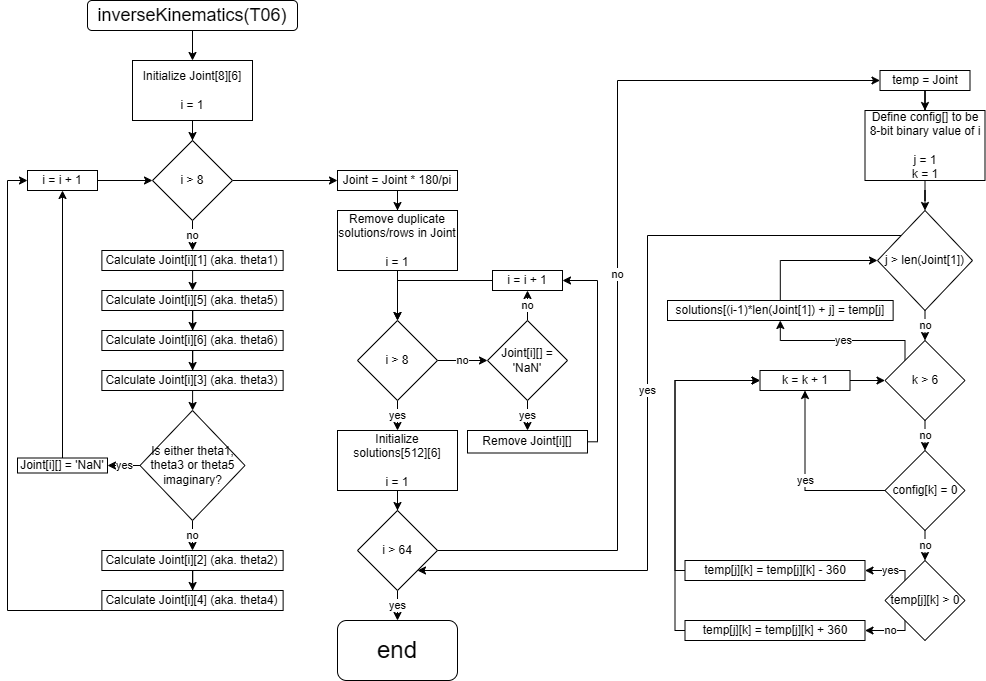

The diagram above was exported from draw.io. Its source (the exported page's mxGraphModel, read from the mxfile embedded in the PNG):
<mxGraphModel dx="1674" dy="738" grid="1" gridSize="10" guides="1" tooltips="1" connect="1" arrows="1" fold="1" page="1" pageScale="1" pageWidth="827" pageHeight="1169" math="0" shadow="0">
  <root>
    <mxCell id="0" />
    <mxCell id="1" parent="0" />
    <mxCell id="xYaSe2QaP2-o1ee3FD81-9" style="edgeStyle=orthogonalEdgeStyle;rounded=0;orthogonalLoop=1;jettySize=auto;html=1;" parent="1" source="xYaSe2QaP2-o1ee3FD81-1" target="xYaSe2QaP2-o1ee3FD81-2" edge="1">
      <mxGeometry relative="1" as="geometry" />
    </mxCell>
    <mxCell id="xYaSe2QaP2-o1ee3FD81-1" value="&lt;font style=&quot;font-size: 18px;&quot;&gt;inverseKinematics(T06)&lt;/font&gt;" style="rounded=1;whiteSpace=wrap;html=1;" parent="1" vertex="1">
      <mxGeometry x="230" y="60" width="210" height="30" as="geometry" />
    </mxCell>
    <mxCell id="xYaSe2QaP2-o1ee3FD81-42" style="edgeStyle=orthogonalEdgeStyle;rounded=0;orthogonalLoop=1;jettySize=auto;html=1;" parent="1" source="xYaSe2QaP2-o1ee3FD81-2" target="xYaSe2QaP2-o1ee3FD81-3" edge="1">
      <mxGeometry relative="1" as="geometry" />
    </mxCell>
    <mxCell id="xYaSe2QaP2-o1ee3FD81-2" value="Initialize Joint[8][6]&lt;div&gt;&lt;br&gt;&lt;/div&gt;&lt;div&gt;i = 1&lt;/div&gt;" style="rounded=0;whiteSpace=wrap;html=1;" parent="1" vertex="1">
      <mxGeometry x="275" y="120" width="120" height="60" as="geometry" />
    </mxCell>
    <mxCell id="xYaSe2QaP2-o1ee3FD81-43" value="no" style="edgeStyle=orthogonalEdgeStyle;rounded=0;orthogonalLoop=1;jettySize=auto;html=1;" parent="1" source="xYaSe2QaP2-o1ee3FD81-3" target="xYaSe2QaP2-o1ee3FD81-5" edge="1">
      <mxGeometry relative="1" as="geometry" />
    </mxCell>
    <mxCell id="xYaSe2QaP2-o1ee3FD81-53" style="edgeStyle=orthogonalEdgeStyle;rounded=0;orthogonalLoop=1;jettySize=auto;html=1;entryX=0;entryY=0.5;entryDx=0;entryDy=0;" parent="1" source="xYaSe2QaP2-o1ee3FD81-3" target="xYaSe2QaP2-o1ee3FD81-51" edge="1">
      <mxGeometry relative="1" as="geometry" />
    </mxCell>
    <mxCell id="xYaSe2QaP2-o1ee3FD81-3" value="i &amp;gt; 8" style="rhombus;whiteSpace=wrap;html=1;" parent="1" vertex="1">
      <mxGeometry x="295" y="200" width="80" height="80" as="geometry" />
    </mxCell>
    <mxCell id="xYaSe2QaP2-o1ee3FD81-27" style="edgeStyle=orthogonalEdgeStyle;rounded=0;orthogonalLoop=1;jettySize=auto;html=1;entryX=0.5;entryY=0;entryDx=0;entryDy=0;" parent="1" source="xYaSe2QaP2-o1ee3FD81-5" target="xYaSe2QaP2-o1ee3FD81-24" edge="1">
      <mxGeometry relative="1" as="geometry" />
    </mxCell>
    <mxCell id="xYaSe2QaP2-o1ee3FD81-5" value="Calculate Joint[i][1] (aka. theta1)" style="rounded=0;whiteSpace=wrap;html=1;" parent="1" vertex="1">
      <mxGeometry x="244.38" y="310" width="181.25" height="20" as="geometry" />
    </mxCell>
    <mxCell id="xYaSe2QaP2-o1ee3FD81-33" value="no" style="edgeStyle=orthogonalEdgeStyle;rounded=0;orthogonalLoop=1;jettySize=auto;html=1;entryX=0.5;entryY=0;entryDx=0;entryDy=0;" parent="1" source="xYaSe2QaP2-o1ee3FD81-15" target="xYaSe2QaP2-o1ee3FD81-31" edge="1">
      <mxGeometry relative="1" as="geometry" />
    </mxCell>
    <mxCell id="xYaSe2QaP2-o1ee3FD81-39" value="yes" style="edgeStyle=orthogonalEdgeStyle;rounded=0;orthogonalLoop=1;jettySize=auto;html=1;" parent="1" source="xYaSe2QaP2-o1ee3FD81-15" target="xYaSe2QaP2-o1ee3FD81-16" edge="1">
      <mxGeometry relative="1" as="geometry" />
    </mxCell>
    <mxCell id="xYaSe2QaP2-o1ee3FD81-15" value="Is either theta1, theta3 or theta5 imaginary?" style="rhombus;whiteSpace=wrap;html=1;" parent="1" vertex="1">
      <mxGeometry x="282.5" y="470" width="105" height="110" as="geometry" />
    </mxCell>
    <mxCell id="xYaSe2QaP2-o1ee3FD81-49" style="edgeStyle=orthogonalEdgeStyle;rounded=0;orthogonalLoop=1;jettySize=auto;html=1;" parent="1" source="xYaSe2QaP2-o1ee3FD81-16" target="xYaSe2QaP2-o1ee3FD81-46" edge="1">
      <mxGeometry relative="1" as="geometry" />
    </mxCell>
    <mxCell id="xYaSe2QaP2-o1ee3FD81-16" value="Joint[i][] = 'NaN'" style="rounded=0;whiteSpace=wrap;html=1;" parent="1" vertex="1">
      <mxGeometry x="160" y="517.5" width="90" height="15" as="geometry" />
    </mxCell>
    <mxCell id="xYaSe2QaP2-o1ee3FD81-28" style="edgeStyle=orthogonalEdgeStyle;rounded=0;orthogonalLoop=1;jettySize=auto;html=1;" parent="1" source="xYaSe2QaP2-o1ee3FD81-24" target="xYaSe2QaP2-o1ee3FD81-25" edge="1">
      <mxGeometry relative="1" as="geometry" />
    </mxCell>
    <mxCell id="xYaSe2QaP2-o1ee3FD81-24" value="Calculate Joint[i][5] (aka. theta5)" style="rounded=0;whiteSpace=wrap;html=1;" parent="1" vertex="1">
      <mxGeometry x="244.38" y="350" width="181.25" height="20" as="geometry" />
    </mxCell>
    <mxCell id="xYaSe2QaP2-o1ee3FD81-29" style="edgeStyle=orthogonalEdgeStyle;rounded=0;orthogonalLoop=1;jettySize=auto;html=1;" parent="1" source="xYaSe2QaP2-o1ee3FD81-25" target="xYaSe2QaP2-o1ee3FD81-26" edge="1">
      <mxGeometry relative="1" as="geometry" />
    </mxCell>
    <mxCell id="xYaSe2QaP2-o1ee3FD81-25" value="Calculate Joint[i][6] (aka. theta6)" style="rounded=0;whiteSpace=wrap;html=1;" parent="1" vertex="1">
      <mxGeometry x="244.37" y="390" width="181.25" height="20" as="geometry" />
    </mxCell>
    <mxCell id="xYaSe2QaP2-o1ee3FD81-30" style="edgeStyle=orthogonalEdgeStyle;rounded=0;orthogonalLoop=1;jettySize=auto;html=1;" parent="1" source="xYaSe2QaP2-o1ee3FD81-26" target="xYaSe2QaP2-o1ee3FD81-15" edge="1">
      <mxGeometry relative="1" as="geometry" />
    </mxCell>
    <mxCell id="xYaSe2QaP2-o1ee3FD81-26" value="Calculate Joint[i][3] (aka. theta3)" style="rounded=0;whiteSpace=wrap;html=1;" parent="1" vertex="1">
      <mxGeometry x="244.37" y="430" width="181.25" height="20" as="geometry" />
    </mxCell>
    <mxCell id="xYaSe2QaP2-o1ee3FD81-37" style="edgeStyle=orthogonalEdgeStyle;rounded=0;orthogonalLoop=1;jettySize=auto;html=1;" parent="1" source="xYaSe2QaP2-o1ee3FD81-31" target="xYaSe2QaP2-o1ee3FD81-34" edge="1">
      <mxGeometry relative="1" as="geometry" />
    </mxCell>
    <mxCell id="xYaSe2QaP2-o1ee3FD81-31" value="Calculate Joint[i][2] (aka. theta2)" style="rounded=0;whiteSpace=wrap;html=1;" parent="1" vertex="1">
      <mxGeometry x="244.37" y="610" width="181.25" height="20" as="geometry" />
    </mxCell>
    <mxCell id="xYaSe2QaP2-o1ee3FD81-34" value="Calculate Joint[i][4] (aka. theta4)" style="rounded=0;whiteSpace=wrap;html=1;" parent="1" vertex="1">
      <mxGeometry x="244.37" y="650" width="181.25" height="20" as="geometry" />
    </mxCell>
    <mxCell id="xYaSe2QaP2-o1ee3FD81-48" value="" style="edgeStyle=orthogonalEdgeStyle;rounded=0;orthogonalLoop=1;jettySize=auto;html=1;entryX=0;entryY=0.5;entryDx=0;entryDy=0;" parent="1" source="xYaSe2QaP2-o1ee3FD81-34" target="xYaSe2QaP2-o1ee3FD81-46" edge="1">
      <mxGeometry relative="1" as="geometry">
        <mxPoint x="335" y="660" as="sourcePoint" />
        <mxPoint x="295" y="240" as="targetPoint" />
        <Array as="points">
          <mxPoint x="150" y="670" />
          <mxPoint x="150" y="240" />
        </Array>
      </mxGeometry>
    </mxCell>
    <mxCell id="xYaSe2QaP2-o1ee3FD81-50" style="edgeStyle=orthogonalEdgeStyle;rounded=0;orthogonalLoop=1;jettySize=auto;html=1;entryX=0;entryY=0.5;entryDx=0;entryDy=0;" parent="1" source="xYaSe2QaP2-o1ee3FD81-46" target="xYaSe2QaP2-o1ee3FD81-3" edge="1">
      <mxGeometry relative="1" as="geometry" />
    </mxCell>
    <mxCell id="xYaSe2QaP2-o1ee3FD81-46" value="i = i + 1" style="rounded=0;whiteSpace=wrap;html=1;" parent="1" vertex="1">
      <mxGeometry x="170" y="230" width="70" height="20" as="geometry" />
    </mxCell>
    <mxCell id="xYaSe2QaP2-o1ee3FD81-58" style="edgeStyle=orthogonalEdgeStyle;rounded=0;orthogonalLoop=1;jettySize=auto;html=1;" parent="1" source="xYaSe2QaP2-o1ee3FD81-51" target="xYaSe2QaP2-o1ee3FD81-57" edge="1">
      <mxGeometry relative="1" as="geometry" />
    </mxCell>
    <mxCell id="xYaSe2QaP2-o1ee3FD81-51" value="Joint = Joint * 180/pi" style="rounded=0;whiteSpace=wrap;html=1;" parent="1" vertex="1">
      <mxGeometry x="480" y="230" width="120" height="20" as="geometry" />
    </mxCell>
    <mxCell id="xYaSe2QaP2-o1ee3FD81-85" style="edgeStyle=orthogonalEdgeStyle;rounded=0;orthogonalLoop=1;jettySize=auto;html=1;" parent="1" source="xYaSe2QaP2-o1ee3FD81-55" target="xYaSe2QaP2-o1ee3FD81-73" edge="1">
      <mxGeometry relative="1" as="geometry" />
    </mxCell>
    <mxCell id="xYaSe2QaP2-o1ee3FD81-55" value="Initialize solutions[512][6]&lt;div&gt;&lt;br&gt;&lt;/div&gt;&lt;div&gt;i = 1&lt;/div&gt;" style="rounded=0;whiteSpace=wrap;html=1;" parent="1" vertex="1">
      <mxGeometry x="480" y="490" width="120" height="60" as="geometry" />
    </mxCell>
    <mxCell id="xYaSe2QaP2-o1ee3FD81-61" value="no" style="edgeStyle=orthogonalEdgeStyle;rounded=0;orthogonalLoop=1;jettySize=auto;html=1;entryX=0;entryY=0.5;entryDx=0;entryDy=0;" parent="1" source="xYaSe2QaP2-o1ee3FD81-56" target="xYaSe2QaP2-o1ee3FD81-59" edge="1">
      <mxGeometry relative="1" as="geometry" />
    </mxCell>
    <mxCell id="xYaSe2QaP2-o1ee3FD81-62" value="yes" style="edgeStyle=orthogonalEdgeStyle;rounded=0;orthogonalLoop=1;jettySize=auto;html=1;entryX=0.5;entryY=0;entryDx=0;entryDy=0;" parent="1" source="xYaSe2QaP2-o1ee3FD81-56" target="xYaSe2QaP2-o1ee3FD81-55" edge="1">
      <mxGeometry relative="1" as="geometry" />
    </mxCell>
    <mxCell id="xYaSe2QaP2-o1ee3FD81-56" value="i &amp;gt; 8" style="rhombus;whiteSpace=wrap;html=1;" parent="1" vertex="1">
      <mxGeometry x="500" y="380" width="80" height="80" as="geometry" />
    </mxCell>
    <mxCell id="xYaSe2QaP2-o1ee3FD81-71" style="edgeStyle=orthogonalEdgeStyle;rounded=0;orthogonalLoop=1;jettySize=auto;html=1;entryX=0.5;entryY=0;entryDx=0;entryDy=0;" parent="1" source="xYaSe2QaP2-o1ee3FD81-57" target="xYaSe2QaP2-o1ee3FD81-56" edge="1">
      <mxGeometry relative="1" as="geometry" />
    </mxCell>
    <mxCell id="xYaSe2QaP2-o1ee3FD81-57" value="Remove duplicate solutions/rows in Joint&lt;div&gt;&lt;br&gt;&lt;/div&gt;&lt;div&gt;i = 1&lt;/div&gt;" style="rounded=0;whiteSpace=wrap;html=1;" parent="1" vertex="1">
      <mxGeometry x="480" y="270" width="120" height="60" as="geometry" />
    </mxCell>
    <mxCell id="xYaSe2QaP2-o1ee3FD81-65" value="yes" style="edgeStyle=orthogonalEdgeStyle;rounded=0;orthogonalLoop=1;jettySize=auto;html=1;entryX=0.5;entryY=0;entryDx=0;entryDy=0;" parent="1" source="xYaSe2QaP2-o1ee3FD81-59" target="xYaSe2QaP2-o1ee3FD81-60" edge="1">
      <mxGeometry relative="1" as="geometry" />
    </mxCell>
    <mxCell id="xYaSe2QaP2-o1ee3FD81-68" value="no" style="edgeStyle=orthogonalEdgeStyle;rounded=0;orthogonalLoop=1;jettySize=auto;html=1;entryX=0.5;entryY=1;entryDx=0;entryDy=0;" parent="1" source="xYaSe2QaP2-o1ee3FD81-59" target="xYaSe2QaP2-o1ee3FD81-64" edge="1">
      <mxGeometry relative="1" as="geometry" />
    </mxCell>
    <mxCell id="xYaSe2QaP2-o1ee3FD81-59" value="Joint[i][] = 'NaN'" style="rhombus;whiteSpace=wrap;html=1;" parent="1" vertex="1">
      <mxGeometry x="630" y="380" width="80" height="80" as="geometry" />
    </mxCell>
    <mxCell id="JLWqdn8RGoVkvGSiOd94-11" style="edgeStyle=orthogonalEdgeStyle;rounded=0;orthogonalLoop=1;jettySize=auto;html=1;entryX=1;entryY=0.5;entryDx=0;entryDy=0;" edge="1" parent="1" source="xYaSe2QaP2-o1ee3FD81-60" target="xYaSe2QaP2-o1ee3FD81-64">
      <mxGeometry relative="1" as="geometry">
        <Array as="points">
          <mxPoint x="740" y="501" />
          <mxPoint x="740" y="340" />
        </Array>
      </mxGeometry>
    </mxCell>
    <mxCell id="xYaSe2QaP2-o1ee3FD81-60" value="Remove Joint[i][]" style="rounded=0;whiteSpace=wrap;html=1;" parent="1" vertex="1">
      <mxGeometry x="610" y="490" width="120" height="22.5" as="geometry" />
    </mxCell>
    <mxCell id="xYaSe2QaP2-o1ee3FD81-70" style="edgeStyle=orthogonalEdgeStyle;rounded=0;orthogonalLoop=1;jettySize=auto;html=1;entryX=0.5;entryY=0;entryDx=0;entryDy=0;" parent="1" source="xYaSe2QaP2-o1ee3FD81-64" target="xYaSe2QaP2-o1ee3FD81-56" edge="1">
      <mxGeometry relative="1" as="geometry" />
    </mxCell>
    <mxCell id="xYaSe2QaP2-o1ee3FD81-64" value="i = i + 1" style="rounded=0;whiteSpace=wrap;html=1;" parent="1" vertex="1">
      <mxGeometry x="635" y="330" width="70" height="20" as="geometry" />
    </mxCell>
    <mxCell id="xYaSe2QaP2-o1ee3FD81-80" style="edgeStyle=orthogonalEdgeStyle;rounded=0;orthogonalLoop=1;jettySize=auto;html=1;" parent="1" source="xYaSe2QaP2-o1ee3FD81-72" target="xYaSe2QaP2-o1ee3FD81-77" edge="1">
      <mxGeometry relative="1" as="geometry" />
    </mxCell>
    <mxCell id="xYaSe2QaP2-o1ee3FD81-72" value="temp = Joint" style="rounded=0;whiteSpace=wrap;html=1;" parent="1" vertex="1">
      <mxGeometry x="1022.5" y="130" width="90" height="20" as="geometry" />
    </mxCell>
    <mxCell id="xYaSe2QaP2-o1ee3FD81-112" value="yes" style="edgeStyle=orthogonalEdgeStyle;rounded=0;orthogonalLoop=1;jettySize=auto;html=1;" parent="1" source="xYaSe2QaP2-o1ee3FD81-73" target="xYaSe2QaP2-o1ee3FD81-110" edge="1">
      <mxGeometry relative="1" as="geometry" />
    </mxCell>
    <mxCell id="JLWqdn8RGoVkvGSiOd94-12" value="no" style="edgeStyle=orthogonalEdgeStyle;rounded=0;orthogonalLoop=1;jettySize=auto;html=1;entryX=0;entryY=0.5;entryDx=0;entryDy=0;" edge="1" parent="1" source="xYaSe2QaP2-o1ee3FD81-73" target="xYaSe2QaP2-o1ee3FD81-72">
      <mxGeometry relative="1" as="geometry">
        <Array as="points">
          <mxPoint x="760" y="610" />
          <mxPoint x="760" y="140" />
        </Array>
      </mxGeometry>
    </mxCell>
    <mxCell id="xYaSe2QaP2-o1ee3FD81-73" value="i &amp;gt; 64" style="rhombus;whiteSpace=wrap;html=1;" parent="1" vertex="1">
      <mxGeometry x="500" y="570" width="80" height="80" as="geometry" />
    </mxCell>
    <mxCell id="xYaSe2QaP2-o1ee3FD81-86" style="edgeStyle=orthogonalEdgeStyle;rounded=0;orthogonalLoop=1;jettySize=auto;html=1;entryX=0.5;entryY=0;entryDx=0;entryDy=0;" parent="1" source="xYaSe2QaP2-o1ee3FD81-77" target="xYaSe2QaP2-o1ee3FD81-82" edge="1">
      <mxGeometry relative="1" as="geometry" />
    </mxCell>
    <mxCell id="xYaSe2QaP2-o1ee3FD81-77" value="Define config[] to be 8-bit binary value of i&lt;div&gt;&lt;br&gt;&lt;/div&gt;&lt;div&gt;j = 1&lt;/div&gt;&lt;div&gt;k = 1&lt;/div&gt;" style="rounded=0;whiteSpace=wrap;html=1;" parent="1" vertex="1">
      <mxGeometry x="1007.5" y="170" width="120" height="70" as="geometry" />
    </mxCell>
    <mxCell id="xYaSe2QaP2-o1ee3FD81-87" value="no" style="edgeStyle=orthogonalEdgeStyle;rounded=0;orthogonalLoop=1;jettySize=auto;html=1;" parent="1" source="xYaSe2QaP2-o1ee3FD81-82" target="xYaSe2QaP2-o1ee3FD81-83" edge="1">
      <mxGeometry relative="1" as="geometry" />
    </mxCell>
    <mxCell id="JLWqdn8RGoVkvGSiOd94-13" value="yes" style="edgeStyle=orthogonalEdgeStyle;rounded=0;orthogonalLoop=1;jettySize=auto;html=1;exitX=0;exitY=0;exitDx=0;exitDy=0;entryX=1;entryY=1;entryDx=0;entryDy=0;" edge="1" parent="1" source="xYaSe2QaP2-o1ee3FD81-82" target="xYaSe2QaP2-o1ee3FD81-73">
      <mxGeometry relative="1" as="geometry">
        <Array as="points">
          <mxPoint x="790" y="295" />
          <mxPoint x="790" y="630" />
        </Array>
      </mxGeometry>
    </mxCell>
    <mxCell id="xYaSe2QaP2-o1ee3FD81-82" value="j &amp;gt; len(Joint[1])" style="rhombus;whiteSpace=wrap;html=1;" parent="1" vertex="1">
      <mxGeometry x="1020" y="270" width="95" height="100" as="geometry" />
    </mxCell>
    <mxCell id="xYaSe2QaP2-o1ee3FD81-89" value="no" style="edgeStyle=orthogonalEdgeStyle;rounded=0;orthogonalLoop=1;jettySize=auto;html=1;" parent="1" source="xYaSe2QaP2-o1ee3FD81-83" target="xYaSe2QaP2-o1ee3FD81-84" edge="1">
      <mxGeometry relative="1" as="geometry" />
    </mxCell>
    <mxCell id="xYaSe2QaP2-o1ee3FD81-108" value="yes" style="edgeStyle=orthogonalEdgeStyle;rounded=0;orthogonalLoop=1;jettySize=auto;html=1;exitX=0;exitY=0;exitDx=0;exitDy=0;entryX=0.5;entryY=1;entryDx=0;entryDy=0;" parent="1" source="xYaSe2QaP2-o1ee3FD81-83" target="xYaSe2QaP2-o1ee3FD81-103" edge="1">
      <mxGeometry relative="1" as="geometry">
        <Array as="points">
          <mxPoint x="1047.5" y="400" />
          <mxPoint x="922.5" y="400" />
        </Array>
      </mxGeometry>
    </mxCell>
    <mxCell id="xYaSe2QaP2-o1ee3FD81-83" value="k &amp;gt; 6" style="rhombus;whiteSpace=wrap;html=1;" parent="1" vertex="1">
      <mxGeometry x="1027.5" y="400" width="80" height="80" as="geometry" />
    </mxCell>
    <mxCell id="xYaSe2QaP2-o1ee3FD81-97" value="no" style="edgeStyle=orthogonalEdgeStyle;rounded=0;orthogonalLoop=1;jettySize=auto;html=1;entryX=0.5;entryY=0;entryDx=0;entryDy=0;" parent="1" source="xYaSe2QaP2-o1ee3FD81-84" target="xYaSe2QaP2-o1ee3FD81-91" edge="1">
      <mxGeometry relative="1" as="geometry" />
    </mxCell>
    <mxCell id="xYaSe2QaP2-o1ee3FD81-98" value="yes" style="edgeStyle=orthogonalEdgeStyle;rounded=0;orthogonalLoop=1;jettySize=auto;html=1;entryX=0.5;entryY=1;entryDx=0;entryDy=0;" parent="1" source="xYaSe2QaP2-o1ee3FD81-84" target="xYaSe2QaP2-o1ee3FD81-90" edge="1">
      <mxGeometry relative="1" as="geometry" />
    </mxCell>
    <mxCell id="xYaSe2QaP2-o1ee3FD81-84" value="config[k] = 0" style="rhombus;whiteSpace=wrap;html=1;" parent="1" vertex="1">
      <mxGeometry x="1027.5" y="510" width="80" height="80" as="geometry" />
    </mxCell>
    <mxCell id="xYaSe2QaP2-o1ee3FD81-101" style="edgeStyle=orthogonalEdgeStyle;rounded=0;orthogonalLoop=1;jettySize=auto;html=1;entryX=0;entryY=0.5;entryDx=0;entryDy=0;" parent="1" source="xYaSe2QaP2-o1ee3FD81-90" target="xYaSe2QaP2-o1ee3FD81-83" edge="1">
      <mxGeometry relative="1" as="geometry" />
    </mxCell>
    <mxCell id="xYaSe2QaP2-o1ee3FD81-90" value="k = k + 1" style="rounded=0;whiteSpace=wrap;html=1;" parent="1" vertex="1">
      <mxGeometry x="902.5" y="430" width="90" height="20" as="geometry" />
    </mxCell>
    <mxCell id="xYaSe2QaP2-o1ee3FD81-94" value="no" style="edgeStyle=orthogonalEdgeStyle;rounded=0;orthogonalLoop=1;jettySize=auto;html=1;exitX=0;exitY=1;exitDx=0;exitDy=0;entryX=1;entryY=0.5;entryDx=0;entryDy=0;" parent="1" source="xYaSe2QaP2-o1ee3FD81-91" target="xYaSe2QaP2-o1ee3FD81-93" edge="1">
      <mxGeometry relative="1" as="geometry">
        <Array as="points">
          <mxPoint x="1047.5" y="690" />
        </Array>
      </mxGeometry>
    </mxCell>
    <mxCell id="xYaSe2QaP2-o1ee3FD81-95" value="yes" style="edgeStyle=orthogonalEdgeStyle;rounded=0;orthogonalLoop=1;jettySize=auto;html=1;exitX=0;exitY=0;exitDx=0;exitDy=0;entryX=1;entryY=0.5;entryDx=0;entryDy=0;" parent="1" source="xYaSe2QaP2-o1ee3FD81-91" target="xYaSe2QaP2-o1ee3FD81-92" edge="1">
      <mxGeometry relative="1" as="geometry">
        <Array as="points">
          <mxPoint x="1047.5" y="630" />
        </Array>
      </mxGeometry>
    </mxCell>
    <mxCell id="xYaSe2QaP2-o1ee3FD81-91" value="temp[j][k] &amp;gt; 0" style="rhombus;whiteSpace=wrap;html=1;" parent="1" vertex="1">
      <mxGeometry x="1027.5" y="620" width="80" height="80" as="geometry" />
    </mxCell>
    <mxCell id="xYaSe2QaP2-o1ee3FD81-100" style="edgeStyle=orthogonalEdgeStyle;rounded=0;orthogonalLoop=1;jettySize=auto;html=1;entryX=0;entryY=0.5;entryDx=0;entryDy=0;" parent="1" source="xYaSe2QaP2-o1ee3FD81-92" target="xYaSe2QaP2-o1ee3FD81-90" edge="1">
      <mxGeometry relative="1" as="geometry">
        <Array as="points">
          <mxPoint x="817.5" y="630" />
          <mxPoint x="817.5" y="440" />
        </Array>
      </mxGeometry>
    </mxCell>
    <mxCell id="xYaSe2QaP2-o1ee3FD81-92" value="temp[j][k] = temp[j][k] - 360" style="rounded=0;whiteSpace=wrap;html=1;" parent="1" vertex="1">
      <mxGeometry x="827.5" y="620" width="180" height="20" as="geometry" />
    </mxCell>
    <mxCell id="xYaSe2QaP2-o1ee3FD81-99" style="edgeStyle=orthogonalEdgeStyle;rounded=0;orthogonalLoop=1;jettySize=auto;html=1;entryX=0;entryY=0.5;entryDx=0;entryDy=0;" parent="1" source="xYaSe2QaP2-o1ee3FD81-93" target="xYaSe2QaP2-o1ee3FD81-90" edge="1">
      <mxGeometry relative="1" as="geometry">
        <Array as="points">
          <mxPoint x="817.5" y="690" />
          <mxPoint x="817.5" y="440" />
        </Array>
      </mxGeometry>
    </mxCell>
    <mxCell id="xYaSe2QaP2-o1ee3FD81-93" value="temp[j][k] = temp[j][k] + 360" style="rounded=0;whiteSpace=wrap;html=1;" parent="1" vertex="1">
      <mxGeometry x="827.5" y="680" width="180" height="20" as="geometry" />
    </mxCell>
    <mxCell id="xYaSe2QaP2-o1ee3FD81-109" style="edgeStyle=orthogonalEdgeStyle;rounded=0;orthogonalLoop=1;jettySize=auto;html=1;entryX=0;entryY=0.5;entryDx=0;entryDy=0;" parent="1" source="xYaSe2QaP2-o1ee3FD81-103" target="xYaSe2QaP2-o1ee3FD81-82" edge="1">
      <mxGeometry relative="1" as="geometry" />
    </mxCell>
    <mxCell id="xYaSe2QaP2-o1ee3FD81-103" value="solutions[(i-1)*len(Joint[1]) + j] = temp[j]" style="rounded=0;whiteSpace=wrap;html=1;" parent="1" vertex="1">
      <mxGeometry x="810" y="360" width="225.63" height="20" as="geometry" />
    </mxCell>
    <mxCell id="xYaSe2QaP2-o1ee3FD81-110" value="&lt;font style=&quot;font-size: 24px;&quot;&gt;end&lt;/font&gt;" style="rounded=1;whiteSpace=wrap;html=1;" parent="1" vertex="1">
      <mxGeometry x="480" y="680" width="120" height="60" as="geometry" />
    </mxCell>
  </root>
</mxGraphModel>